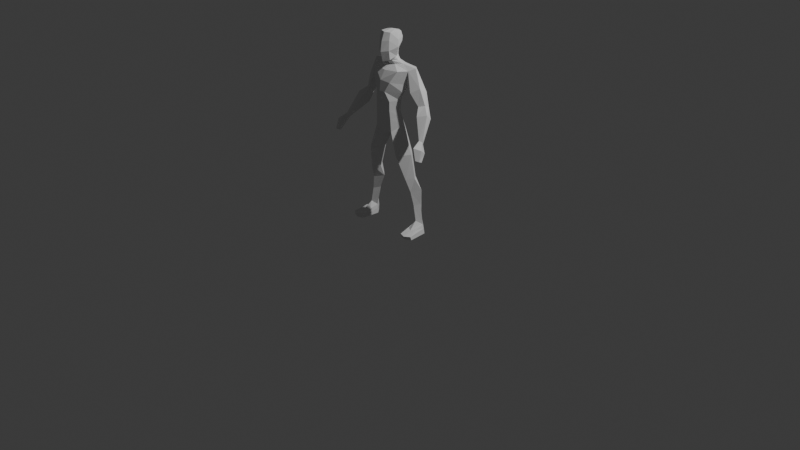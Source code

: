 # Source: Character1.blend  (saved by Blender 4.2.66; exported with 4.5.12 LTS)
import bpy
from mathutils import Matrix  # noqa: F401  (used for matrix-valued properties, if any)

bpy.ops.wm.read_factory_settings(use_empty=True)
scene = bpy.context.scene
scene.name = 'Scene'

# ---- collections
col_collection = bpy.data.collections.new('Collection'); scene.collection.children.link(col_collection)

# ---- world
world_world = bpy.data.worlds.new('World'); scene.world = world_world
world_world.use_nodes = True; world_world.node_tree.nodes.clear()
_N = world_world.node_tree.nodes; _L = world_world.node_tree.links
n0 = _N.new('ShaderNodeOutputWorld'); n0.name = 'World Output'; n0.location = (300, 300)
n1 = _N.new('ShaderNodeBackground'); n1.name = 'Background'; n1.location = (10, 300)
n1.inputs[0].default_value = (0.05088, 0.05088, 0.05088, 1.0)
_L.new(n1.outputs[0], n0.inputs[0])
n0.is_active_output = True
world_world.color = (0.05088, 0.05088, 0.05088)
world_world.sun_shadow_jitter_overblur = 0.0

# ---- cameras
cam_camera = bpy.data.cameras.new('Camera')
cam_camera.clip_end = 100.0
cam_camera.ortho_scale = 7.314

# ---- lights
light_light = bpy.data.lights.new('Light', 'POINT')
light_light.energy = 1000.0
light_light.shadow_soft_size = 0.1

# ---- meshes
me_cube_001 = bpy.data.meshes.new('Cube.001')
me_cube_001.from_pydata([(0.3725, -0.03423, 0.08293), (0.3393, -0.02018, 0.4375), (0.3231, -0.08215, 0.1201), (0.2651, -0.09805, 0.4155), (0.3144, 0.004646, 0.1509), (0.2489, 0.02626, 0.4363), (0.2786, -0.04213, 0.08293), (0.1835, -0.03002, 0.4303), (0.2914, -0.06557, 0.5575), (0.2397, -0.1437, 0.5543), (0.1889, -0.07349, 0.5512), (0.2397, -0.00575, 0.5543), (0.2713, -0.09594, 0.8115), (0.1803, -0.2124, 0.8008), (0.0892, -0.1164, 0.7901), (0.1803, 0.001458, 0.8008), (0.171, -0.1047, 1.092), (0.1004, -0.2009, 1.025), (0.0, -0.1047, 0.9567), (0.1004, -0.008448, 1.025), (0.3396, -0.02922, 0.2869), (0.2929, -0.08143, 0.2754), (0.2444, -0.02997, 0.2855), (0.2885, 0.02847, 0.3181), (0.3358, -0.09004, -0.007438), (0.3941, -0.02779, -0.01005), (0.2678, -0.04251, -0.01005), (0.3265, 0.02174, -0.01005), (0.3396, -0.1713, 0.04617), (0.3833, -0.1329, 0.05396), (0.2893, -0.1407, 0.05396), (0.3505, -0.2613, -0.01005), (0.4149, -0.2282, -0.01005), (0.2818, -0.2429, -0.01005), (0.3875, -0.0334, 0.04277), (0.3236, 0.0224, 0.04277), (0.2708, -0.04701, 0.04277), (0.4101, -0.2357, 0.02416), (0.2871, -0.2493, 0.02416), (0.3514, -0.2739, 0.02416), (0.153, -0.1224, 1.17), (0.0, -0.2306, 1.137), (0.0, -0.02808, 1.197), (0.1425, -0.1316, 1.245), (0.0, -0.2325, 1.249), (0.0, -0.04455, 1.259), (0.1456, -0.1304, 1.34), (0.0, -0.2332, 1.351), (0.0, -0.01813, 1.359), (0.2017, -0.08994, 1.499), (0.0, -0.2411, 1.535), (0.0, 0.04347, 1.563), (0.0, 0.02844, 1.466), (0.1838, -0.1169, 1.417), (0.0, -0.2535, 1.429), (0.2169, -0.09035, 1.633), (0.0, -0.1871, 1.621), (0.07219, -0.08279, 1.713), (0.0, 0.0187, 1.669), (0.0, -0.2141, 0.9855), (0.0, -0.0003567, 1.088), (0.1249, -0.06766, 1.683), (0.0, -0.1272, 1.666), (0.0, -0.1532, 1.73), (0.0, 0.004639, 1.691), (0.0, -0.1401, 1.698), (0.0, -0.01924, 1.73), (0.07314, -0.09917, 1.751), (0.05714, -0.09587, 1.745), (0.0, -0.03232, 1.762), (0.0, -0.1906, 1.988), (0.0, -0.09371, 2.003), (0.08029, -0.09585, 1.981), (0.0, -0.003725, 1.975), (0.0, -0.01908, 1.8), (0.0, -0.2106, 1.704), (0.0, 0.02049, 1.878), (0.1068, -0.1108, 1.849), (0.0, -0.2367, 1.803), (0.05586, -0.02677, 1.976), (0.0695, -0.06957, 1.821), (0.04014, -0.04771, 1.753), (0.062, -0.01889, 1.882), (0.2686, -0.04202, 1.661), (0.06246, -0.03466, 1.687), (0.04014, -0.03463, 1.721), (0.04014, -0.1404, 1.737), (0.06246, -0.1133, 1.673), (0.06048, -0.1748, 1.725), (0.04014, -0.1273, 1.706), (0.1533, -0.1691, 1.631), (0.06526, -0.1914, 1.815), (0.06048, -0.1675, 1.986), (0.03693, -0.09443, 1.996), (0.0, 0.02384, 1.92), (0.1017, -0.1036, 1.915), (0.0, -0.2226, 1.903), (0.05893, -0.00982, 1.922), (0.06356, -0.1857, 1.912), (0.09928, -0.2197, 1.521), (0.1753, 0.008055, 1.529), (0.1453, -0.03006, 1.448), (0.09022, -0.06496, 1.25), (0.07651, -0.05036, 1.184), (0.1062, -0.06646, 1.352), (0.05265, -0.2389, 1.427), (0.09303, -0.2045, 1.154), (0.08777, -0.2104, 1.328), (0.08777, -0.21, 1.237), (0.3456, -0.08056, 1.316), (0.3998, -0.04267, 1.328), (0.3338, -0.02022, 1.284), (0.3879, 0.01767, 1.297), (0.1906, 0.04053, 1.642), (0.2721, -0.1156, 1.441), (0.3438, -0.05667, 1.484), (0.2651, -0.02217, 1.389), (0.3368, 0.03702, 1.432), (0.3878, -0.1403, 1.243), (0.4743, -0.09116, 1.265), (0.3584, -0.06299, 1.182), (0.4449, -0.01255, 1.204), (0.5008, -0.2199, 1.056), (0.5354, -0.2071, 1.049), (0.4873, -0.2002, 1.027), (0.5219, -0.1875, 1.019), (0.5638, -0.3272, 0.9049), (0.5869, -0.2995, 0.8925), (0.5759, -0.2555, 0.8716), (0.5575, -0.2832, 0.884), (0.5337, -0.244, 0.9633), (0.5263, -0.3154, 1.017), (0.5889, -0.2719, 0.9963), (0.5585, -0.2004, 0.9424)], [], [(20, 1, 3, 21), (21, 3, 7, 22), (22, 7, 5, 23), (23, 5, 1, 20), (35, 34, 25, 27), (5, 7, 10, 11), (11, 10, 14, 15), (3, 1, 8, 9), (1, 5, 11, 8), (7, 3, 9, 10), (12, 15, 19, 16), (9, 8, 12, 13), (8, 11, 15, 12), (10, 9, 13, 14), (14, 13, 17, 18), (15, 14, 18, 19), (13, 12, 16, 17), (4, 23, 20, 0), (6, 22, 23, 4), (2, 21, 22, 6), (0, 20, 21, 2), (24, 26, 27, 25), (36, 26, 33, 38), (26, 24, 31, 33), (36, 35, 27, 26), (39, 38, 33, 31), (37, 39, 31, 32), (34, 0, 29, 37), (2, 6, 30, 28), (0, 2, 28, 29), (24, 25, 32, 31), (25, 34, 37, 32), (29, 28, 39, 37), (28, 30, 38, 39), (6, 4, 35, 36), (6, 36, 38, 30), (4, 0, 34, 35), (16, 19, 103, 40), (43, 102, 104, 46), (41, 106, 108, 44), (40, 103, 102, 43), (44, 108, 107, 47), (54, 105, 99, 50), (53, 101, 100, 49), (46, 104, 101, 53), (47, 107, 105, 54), (56, 90, 87, 62), (50, 99, 90, 56), (17, 59, 18), (60, 19, 18), (61, 84, 85, 57), (55, 83, 84, 61), (57, 85, 81, 68), (62, 87, 89, 65), (95, 97, 79, 72), (65, 89, 86, 63), (71, 93, 79, 73), (96, 98, 92, 70), (63, 86, 88, 75), (68, 81, 80, 67), (75, 88, 91, 78), (67, 80, 77), (80, 81, 69, 74), (97, 82, 76, 94), (82, 80, 74, 76), (81, 85, 66, 69), (85, 84, 64, 66), (84, 83, 113, 58, 64), (89, 87, 61, 57), (88, 86, 68, 67), (86, 89, 57, 68), (87, 90, 55, 61), (91, 88, 67, 77), (98, 91, 77, 95), (79, 93, 72), (72, 93, 92), (93, 71, 70, 92), (77, 80, 82), (92, 98, 95, 72), (79, 97, 94, 73), (78, 91, 98, 96), (77, 82, 97, 95), (90, 99, 49, 55), (100, 101, 52, 51), (102, 103, 42, 45), (101, 104, 48, 52), (104, 102, 45, 48), (99, 105, 53, 49), (108, 106, 40, 43), (107, 108, 43, 46), (105, 107, 46, 53), (106, 17, 16, 40), (51, 58, 113, 100), (116, 117, 112, 111), (109, 111, 120, 118), (114, 116, 111, 109), (117, 115, 110, 112), (113, 83, 115, 117), (49, 100, 116, 114), (100, 113, 117, 116), (109, 110, 115, 114), (120, 121, 125, 124), (112, 110, 119, 121), (111, 112, 121, 120), (110, 109, 118, 119), (131, 130, 129, 126), (118, 120, 124, 122), (119, 118, 122, 123), (121, 119, 123, 125), (55, 49, 114, 115), (115, 83, 55), (129, 128, 127, 126), (132, 131, 126, 127), (133, 132, 127, 128), (130, 133, 128, 129), (124, 125, 133, 130), (125, 123, 132, 133), (123, 122, 131, 132), (122, 124, 130, 131), (41, 59, 17, 106), (103, 19, 60, 42)])
me_cube_001.use_remesh_preserve_volume = False
me_cube_001.use_remesh_preserve_attributes = False
me_cube_001.use_mirror_vertex_groups = False
me_cube_001.update()
arm_metarig_001 = bpy.data.armatures.new('metarig.001')  # bones are not reproduced

# ---- objects
ob_light = bpy.data.objects.new('Light', light_light)
ob_camera = bpy.data.objects.new('Camera', cam_camera)
ob_base_low_poly_man = bpy.data.objects.new('BASE_Low Poly Man', me_cube_001)
ob_metarig = bpy.data.objects.new('metarig', arm_metarig_001)

# ---- transforms, parenting, visibility, modifiers, constraints
ob_light.location = (4.076, 1.005, 5.904)
ob_light.rotation_euler = (0.6503, 0.05522, 1.866)
ob_light.lock_rotations_4d = False
ob_light.empty_display_type = 'ARROWS'
ob_light.color = (0.0, 0.0, 0.0, 0.0)
ob_light.lineart.crease_threshold = 0.0
ob_camera.location = (7.359, -6.926, 4.958)
ob_camera.rotation_euler = (1.109, 0.0, 0.8149)
ob_camera.lock_rotations_4d = False
ob_camera.empty_display_type = 'ARROWS'
ob_camera.color = (0.0, 0.0, 0.0, 0.0)
ob_camera.display_type = 'WIRE'
ob_camera.lineart.crease_threshold = 0.0
ob_base_low_poly_man.location = (0.0, 0.0, 0.0)
ob_base_low_poly_man.lineart.crease_threshold = 0.0
_m = ob_base_low_poly_man.modifiers.new('Mirror', 'MIRROR')
_m.use_clip = True
ob_metarig.location = (0.0, 0.0, 0.0)
ob_metarig.show_in_front = True

# ---- collection membership
col_collection.objects.link(ob_light)
col_collection.objects.link(ob_camera)
col_collection.objects.link(ob_base_low_poly_man)
col_collection.objects.link(ob_metarig)

# ---- scene / render settings (as saved in the file)
scene.camera = ob_camera
scene.frame_start = 1; scene.frame_end = 250; scene.frame_set(2)
scene.render.engine = 'BLENDER_EEVEE_NEXT'
bpy.context.view_layer.update()
